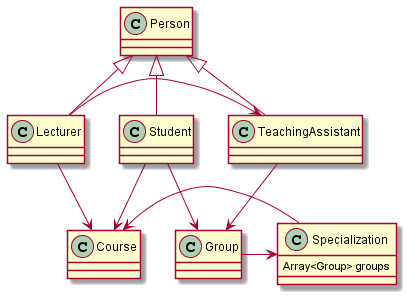

The diagram above was rendered by PlantUML. Its source (embedded in the PNG):
@startuml
class Person {}
class Student {}
Student --> Group
Student --> Course
Person <|-- Student
class Lecturer {}
Person <|-- Lecturer 
Lecturer --> Course
Lecturer -> TeachingAssistant
class TeachingAssistant {}
Person <|-- TeachingAssistant
TeachingAssistant --> Group
class Course {}
class Specialization {
    Array<Group> groups
}
Course <- Specialization
class Group {}
Group -> Specialization
@enduml